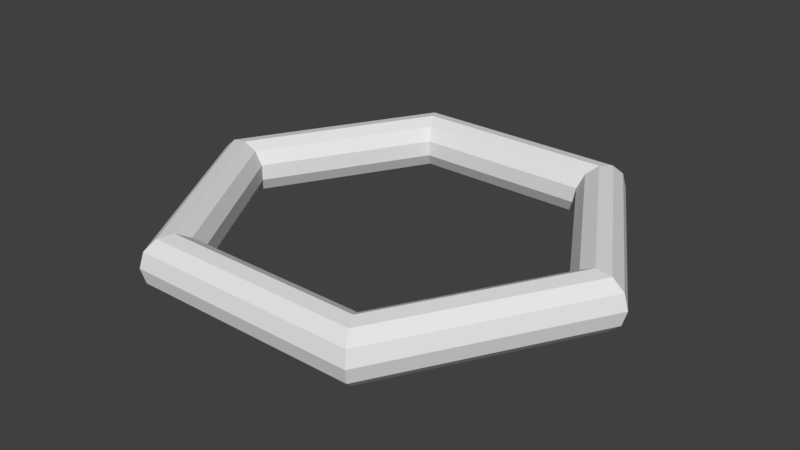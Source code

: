 # Source: aro.blend  (saved by Blender 2.77.0; exported with 4.5.12 LTS)
import bpy
from mathutils import Matrix  # noqa: F401  (used for matrix-valued properties, if any)

bpy.ops.wm.read_factory_settings(use_empty=True)
scene = bpy.context.scene
scene.name = 'Scene'

# ---- collections
col_collection_1 = bpy.data.collections.new('Collection 1'); scene.collection.children.link(col_collection_1)

# ---- world
world_world = bpy.data.worlds.new('World'); scene.world = world_world
world_world.color = (0.05088, 0.05088, 0.05088)
world_world.use_sun_shadow = False
world_world.sun_shadow_jitter_overblur = 0.0
world_world.cycles.sampling_method = 'MANUAL'

# ---- meshes
me_torus = bpy.data.meshes.new('Torus')
me_torus.from_pydata([(2.09, 0.0, 0.0), (2.05, 0.0, 0.1352), (1.944, 0.0, 0.2274), (1.804, 0.0, 0.2475), (1.676, 0.0, 0.1889), (1.6, 0.0, 0.07043), (1.6, 0.0, -0.07043), (1.676, 0.0, -0.1889), (1.804, 0.0, -0.2475), (1.944, 0.0, -0.2274), (2.05, 0.0, -0.1352), (1.045, 1.81, 0.0), (1.025, 1.776, 0.1352), (0.9719, 1.683, 0.2274), (0.9022, 1.563, 0.2475), (0.8381, 1.452, 0.1889), (0.8001, 1.386, 0.07043), (0.8001, 1.386, -0.07043), (0.8381, 1.452, -0.1889), (0.9022, 1.563, -0.2475), (0.9719, 1.683, -0.2274), (1.025, 1.776, -0.1352), (-1.045, 1.81, 0.0), (-1.025, 1.776, 0.1352), (-0.9719, 1.683, 0.2274), (-0.9022, 1.563, 0.2475), (-0.8381, 1.452, 0.1889), (-0.8001, 1.386, 0.07043), (-0.8001, 1.386, -0.07043), (-0.8381, 1.452, -0.1889), (-0.9022, 1.563, -0.2475), (-0.9719, 1.683, -0.2274), (-1.025, 1.776, -0.1352), (-2.09, 1.827e-07, 0.0), (-2.05, 1.792e-07, 0.1352), (-1.944, 1.699e-07, 0.2274), (-1.804, 1.577e-07, 0.2475), (-1.676, 1.465e-07, 0.1889), (-1.6, 1.399e-07, 0.07043), (-1.6, 1.399e-07, -0.07043), (-1.676, 1.465e-07, -0.1889), (-1.804, 1.577e-07, -0.2475), (-1.944, 1.699e-07, -0.2274), (-2.05, 1.792e-07, -0.1352), (-1.045, -1.81, 0.0), (-1.025, -1.776, 0.1352), (-0.9719, -1.683, 0.2274), (-0.9022, -1.563, 0.2475), (-0.8381, -1.452, 0.1889), (-0.8001, -1.386, 0.07043), (-0.8001, -1.386, -0.07043), (-0.8381, -1.452, -0.1889), (-0.9022, -1.563, -0.2475), (-0.9719, -1.683, -0.2274), (-1.025, -1.776, -0.1352), (1.045, -1.81, 0.0), (1.025, -1.776, 0.1352), (0.9719, -1.683, 0.2274), (0.9022, -1.563, 0.2475), (0.8381, -1.452, 0.1889), (0.8001, -1.386, 0.07043), (0.8001, -1.386, -0.07043), (0.8381, -1.452, -0.1889), (0.9022, -1.563, -0.2475), (0.9719, -1.683, -0.2274), (1.025, -1.776, -0.1352)], [], [(0, 11, 12, 1), (1, 12, 13, 2), (2, 13, 14, 3), (3, 14, 15, 4), (4, 15, 16, 5), (5, 16, 17, 6), (6, 17, 18, 7), (7, 18, 19, 8), (8, 19, 20, 9), (9, 20, 21, 10), (0, 10, 21, 11), (11, 22, 23, 12), (12, 23, 24, 13), (13, 24, 25, 14), (14, 25, 26, 15), (15, 26, 27, 16), (16, 27, 28, 17), (17, 28, 29, 18), (18, 29, 30, 19), (19, 30, 31, 20), (20, 31, 32, 21), (21, 32, 22, 11), (22, 33, 34, 23), (23, 34, 35, 24), (24, 35, 36, 25), (25, 36, 37, 26), (26, 37, 38, 27), (27, 38, 39, 28), (28, 39, 40, 29), (29, 40, 41, 30), (30, 41, 42, 31), (31, 42, 43, 32), (32, 43, 33, 22), (33, 44, 45, 34), (34, 45, 46, 35), (35, 46, 47, 36), (36, 47, 48, 37), (37, 48, 49, 38), (38, 49, 50, 39), (39, 50, 51, 40), (40, 51, 52, 41), (41, 52, 53, 42), (42, 53, 54, 43), (43, 54, 44, 33), (44, 55, 56, 45), (45, 56, 57, 46), (46, 57, 58, 47), (47, 58, 59, 48), (48, 59, 60, 49), (49, 60, 61, 50), (50, 61, 62, 51), (51, 62, 63, 52), (52, 63, 64, 53), (53, 64, 65, 54), (54, 65, 55, 44), (55, 0, 1, 56), (56, 1, 2, 57), (57, 2, 3, 58), (58, 3, 4, 59), (59, 4, 5, 60), (60, 5, 6, 61), (61, 6, 7, 62), (62, 7, 8, 63), (63, 8, 9, 64), (64, 9, 10, 65), (65, 10, 0, 55)])
me_torus.use_remesh_preserve_volume = False
me_torus.use_remesh_preserve_attributes = False
me_torus.use_mirror_vertex_groups = False
me_torus.update()

# ---- objects
ob_torus = bpy.data.objects.new('Torus', me_torus)

# ---- transforms, parenting, visibility, modifiers, constraints
ob_torus.location = (0.0, 0.0, 0.0)
ob_torus.lineart.crease_threshold = 0.0

# ---- collection membership
col_collection_1.objects.link(ob_torus)

# ---- scene / render settings (as saved in the file)
scene.frame_start = 1; scene.frame_end = 250; scene.frame_set(1)
scene.render.engine = 'BLENDER_EEVEE_NEXT'
scene.render.resolution_percentage = 50
scene.render.dither_intensity = 0.0
scene.cycles.use_denoising = False
scene.cycles.samples = 128
scene.cycles.sampling_pattern = 'TABULATED_SOBOL'
scene.cycles.light_sampling_threshold = 0.0
scene.cycles.use_adaptive_sampling = False
scene.cycles.use_light_tree = False
scene.cycles.blur_glossy = 0.0
scene.cycles.sample_clamp_indirect = 0.0
scene.view_settings.view_transform = 'Standard'
bpy.context.view_layer.update()

# ---- added for rendering (the .blend has no active camera and no usable light): camera, sun
cam_auto = bpy.data.cameras.new('AutoCamera')
cam_auto.lens = 50.0
cam_auto.sensor_width = 36.0
cam_auto.clip_end = 1000.0
ob_auto_camera = bpy.data.objects.new('AutoCamera', cam_auto)
scene.collection.objects.link(ob_auto_camera)
ob_auto_camera.location = (5.13659, -6.16391, 4.10927)
ob_auto_camera.rotation_euler = (1.09748, -7.21219e-08, 0.694738)
scene.camera = ob_auto_camera
light_auto_sun = bpy.data.lights.new('AutoSun', 'SUN')
light_auto_sun.energy = 3.0
light_auto_sun.angle = 0.0523599
ob_auto_sun = bpy.data.objects.new('AutoSun', light_auto_sun)
scene.collection.objects.link(ob_auto_sun)
ob_auto_sun.rotation_euler = (0.872665, 0.174533, 0.523599)
bpy.context.view_layer.update()
